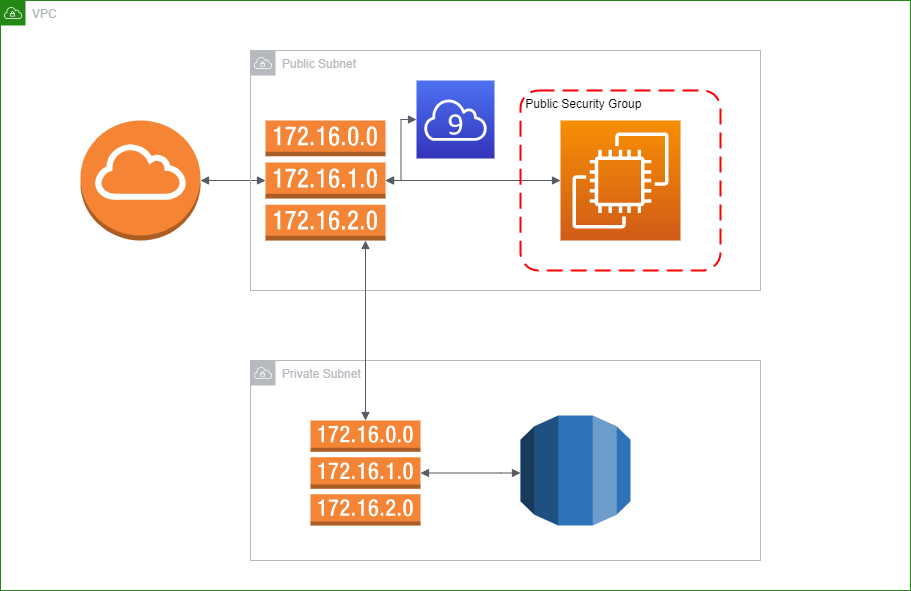

The diagram above was exported from draw.io. Its source (the exported page's mxGraphModel, read from the mxfile embedded in the PNG):
<mxGraphModel dx="1235" dy="646" grid="1" gridSize="10" guides="1" tooltips="1" connect="1" arrows="1" fold="1" page="1" pageScale="1" pageWidth="850" pageHeight="1100" math="0" shadow="0">
  <root>
    <mxCell id="0" />
    <mxCell id="1" parent="0" />
    <mxCell id="jBY9xMUPWtOZYH6Eg2bi-1" value="" style="sketch=0;points=[[0,0,0],[0.25,0,0],[0.5,0,0],[0.75,0,0],[1,0,0],[0,1,0],[0.25,1,0],[0.5,1,0],[0.75,1,0],[1,1,0],[0,0.25,0],[0,0.5,0],[0,0.75,0],[1,0.25,0],[1,0.5,0],[1,0.75,0]];outlineConnect=0;fontColor=#232F3E;gradientColor=#F78E04;gradientDirection=north;fillColor=#D05C17;strokeColor=#ffffff;dashed=0;verticalLabelPosition=bottom;verticalAlign=top;align=center;html=1;fontSize=12;fontStyle=0;aspect=fixed;shape=mxgraph.aws4.resourceIcon;resIcon=mxgraph.aws4.ec2;" vertex="1" parent="1">
      <mxGeometry x="600" y="200" width="120" height="120" as="geometry" />
    </mxCell>
    <mxCell id="jBY9xMUPWtOZYH6Eg2bi-4" value="Untitled Layer" parent="0" />
    <mxCell id="jBY9xMUPWtOZYH6Eg2bi-7" value="" style="outlineConnect=0;dashed=0;verticalLabelPosition=bottom;verticalAlign=top;align=center;html=1;shape=mxgraph.aws3.internet_gateway;fillColor=#F58534;gradientColor=none;" vertex="1" parent="jBY9xMUPWtOZYH6Eg2bi-4">
      <mxGeometry x="120" y="200" width="120" height="120" as="geometry" />
    </mxCell>
    <mxCell id="jBY9xMUPWtOZYH6Eg2bi-8" value="" style="edgeStyle=orthogonalEdgeStyle;html=1;endArrow=block;elbow=vertical;startArrow=block;startFill=1;endFill=1;strokeColor=#545B64;rounded=0;exitX=1;exitY=0.5;exitDx=0;exitDy=0;exitPerimeter=0;entryX=0;entryY=0.5;entryDx=0;entryDy=0;entryPerimeter=0;" edge="1" parent="jBY9xMUPWtOZYH6Eg2bi-4" source="jBY9xMUPWtOZYH6Eg2bi-7" target="jBY9xMUPWtOZYH6Eg2bi-6">
      <mxGeometry width="100" relative="1" as="geometry">
        <mxPoint x="250" y="140" as="sourcePoint" />
        <mxPoint x="350" y="140" as="targetPoint" />
        <Array as="points">
          <mxPoint x="300" y="260" />
          <mxPoint x="300" y="260" />
        </Array>
      </mxGeometry>
    </mxCell>
    <mxCell id="jBY9xMUPWtOZYH6Eg2bi-11" value="" style="edgeStyle=orthogonalEdgeStyle;html=1;endArrow=block;elbow=vertical;startArrow=block;startFill=1;endFill=1;strokeColor=#545B64;rounded=0;exitX=1;exitY=0.5;exitDx=0;exitDy=0;exitPerimeter=0;entryX=0;entryY=0.5;entryDx=0;entryDy=0;entryPerimeter=0;" edge="1" parent="jBY9xMUPWtOZYH6Eg2bi-4" source="jBY9xMUPWtOZYH6Eg2bi-6">
      <mxGeometry width="100" relative="1" as="geometry">
        <mxPoint x="480" y="260" as="sourcePoint" />
        <mxPoint x="600" y="260" as="targetPoint" />
        <Array as="points" />
      </mxGeometry>
    </mxCell>
    <mxCell id="jBY9xMUPWtOZYH6Eg2bi-12" value="VPC" style="points=[[0,0],[0.25,0],[0.5,0],[0.75,0],[1,0],[1,0.25],[1,0.5],[1,0.75],[1,1],[0.75,1],[0.5,1],[0.25,1],[0,1],[0,0.75],[0,0.5],[0,0.25]];outlineConnect=0;gradientColor=none;html=1;whiteSpace=wrap;fontSize=12;fontStyle=0;container=1;pointerEvents=0;collapsible=0;recursiveResize=0;shape=mxgraph.aws4.group;grIcon=mxgraph.aws4.group_vpc;strokeColor=#248814;fillColor=none;verticalAlign=top;align=left;spacingLeft=30;fontColor=#AAB7B8;dashed=0;" vertex="1" parent="jBY9xMUPWtOZYH6Eg2bi-4">
      <mxGeometry x="40" y="80" width="910" height="590" as="geometry" />
    </mxCell>
    <mxCell id="jBY9xMUPWtOZYH6Eg2bi-16" value=" Public Security Group" style="rounded=1;arcSize=10;dashed=1;strokeColor=#ff0000;fillColor=none;gradientColor=none;dashPattern=8 4;strokeWidth=2;align=left;verticalAlign=top;" vertex="1" parent="jBY9xMUPWtOZYH6Eg2bi-12">
      <mxGeometry x="520" y="90" width="200" height="180" as="geometry" />
    </mxCell>
    <mxCell id="jBY9xMUPWtOZYH6Eg2bi-17" value="Private Subnet" style="sketch=0;outlineConnect=0;gradientColor=none;html=1;whiteSpace=wrap;fontSize=12;fontStyle=0;shape=mxgraph.aws4.group;grIcon=mxgraph.aws4.group_vpc;strokeColor=#B6BABF;fillColor=none;verticalAlign=top;align=left;spacingLeft=30;fontColor=#B6BABF;dashed=0;" vertex="1" parent="jBY9xMUPWtOZYH6Eg2bi-12">
      <mxGeometry x="250" y="360" width="510" height="200" as="geometry" />
    </mxCell>
    <mxCell id="jBY9xMUPWtOZYH6Eg2bi-18" value="" style="outlineConnect=0;dashed=0;verticalLabelPosition=bottom;verticalAlign=top;align=center;html=1;shape=mxgraph.aws3.rds;fillColor=#2E73B8;gradientColor=none;" vertex="1" parent="jBY9xMUPWtOZYH6Eg2bi-12">
      <mxGeometry x="520" y="415" width="110" height="110" as="geometry" />
    </mxCell>
    <mxCell id="jBY9xMUPWtOZYH6Eg2bi-19" value="" style="outlineConnect=0;dashed=0;verticalLabelPosition=bottom;verticalAlign=top;align=center;html=1;shape=mxgraph.aws3.route_table;fillColor=#F58536;gradientColor=none;" vertex="1" parent="jBY9xMUPWtOZYH6Eg2bi-12">
      <mxGeometry x="310" y="420" width="110" height="105" as="geometry" />
    </mxCell>
    <mxCell id="jBY9xMUPWtOZYH6Eg2bi-24" value="" style="edgeStyle=orthogonalEdgeStyle;html=1;endArrow=block;elbow=vertical;startArrow=block;startFill=1;endFill=1;strokeColor=#545B64;rounded=0;" edge="1" parent="jBY9xMUPWtOZYH6Eg2bi-12" source="jBY9xMUPWtOZYH6Eg2bi-19" target="jBY9xMUPWtOZYH6Eg2bi-18">
      <mxGeometry width="100" relative="1" as="geometry">
        <mxPoint x="380" y="310" as="sourcePoint" />
        <mxPoint x="480" y="310" as="targetPoint" />
        <Array as="points">
          <mxPoint x="500" y="472" />
          <mxPoint x="500" y="472" />
        </Array>
      </mxGeometry>
    </mxCell>
    <mxCell id="jBY9xMUPWtOZYH6Eg2bi-13" value="Public Subnet" style="sketch=0;outlineConnect=0;gradientColor=none;html=1;whiteSpace=wrap;fontSize=12;fontStyle=0;shape=mxgraph.aws4.group;grIcon=mxgraph.aws4.group_vpc;strokeColor=#B6BABF;fillColor=none;verticalAlign=top;align=left;spacingLeft=30;fontColor=#B6BABF;dashed=0;" vertex="1" parent="jBY9xMUPWtOZYH6Eg2bi-12">
      <mxGeometry x="250" y="50" width="510" height="240" as="geometry" />
    </mxCell>
    <mxCell id="jBY9xMUPWtOZYH6Eg2bi-6" value="" style="outlineConnect=0;dashed=0;verticalLabelPosition=bottom;verticalAlign=top;align=center;html=1;shape=mxgraph.aws3.route_table;fillColor=#F58536;gradientColor=none;" vertex="1" parent="jBY9xMUPWtOZYH6Eg2bi-12">
      <mxGeometry x="265" y="120" width="120" height="120" as="geometry" />
    </mxCell>
    <mxCell id="jBY9xMUPWtOZYH6Eg2bi-23" value="" style="edgeStyle=orthogonalEdgeStyle;html=1;endArrow=block;elbow=vertical;startArrow=block;startFill=1;endFill=1;strokeColor=#545B64;rounded=0;" edge="1" parent="jBY9xMUPWtOZYH6Eg2bi-12" source="jBY9xMUPWtOZYH6Eg2bi-6" target="jBY9xMUPWtOZYH6Eg2bi-19">
      <mxGeometry width="100" relative="1" as="geometry">
        <mxPoint x="620" y="310" as="sourcePoint" />
        <mxPoint x="480" y="320" as="targetPoint" />
        <Array as="points">
          <mxPoint x="365" y="290" />
          <mxPoint x="365" y="290" />
        </Array>
      </mxGeometry>
    </mxCell>
    <mxCell id="jBY9xMUPWtOZYH6Eg2bi-38" value="" style="sketch=0;points=[[0,0,0],[0.25,0,0],[0.5,0,0],[0.75,0,0],[1,0,0],[0,1,0],[0.25,1,0],[0.5,1,0],[0.75,1,0],[1,1,0],[0,0.25,0],[0,0.5,0],[0,0.75,0],[1,0.25,0],[1,0.5,0],[1,0.75,0]];outlineConnect=0;fontColor=#232F3E;gradientColor=#4D72F3;gradientDirection=north;fillColor=#3334B9;strokeColor=#ffffff;dashed=0;verticalLabelPosition=bottom;verticalAlign=top;align=center;html=1;fontSize=12;fontStyle=0;aspect=fixed;shape=mxgraph.aws4.resourceIcon;resIcon=mxgraph.aws4.cloud9;" vertex="1" parent="jBY9xMUPWtOZYH6Eg2bi-12">
      <mxGeometry x="416" y="80" width="78" height="78" as="geometry" />
    </mxCell>
    <mxCell id="jBY9xMUPWtOZYH6Eg2bi-39" value="" style="edgeStyle=orthogonalEdgeStyle;html=1;endArrow=block;elbow=vertical;startArrow=block;startFill=1;endFill=1;strokeColor=#545B64;rounded=0;entryX=0;entryY=0.5;entryDx=0;entryDy=0;entryPerimeter=0;" edge="1" parent="jBY9xMUPWtOZYH6Eg2bi-12" source="jBY9xMUPWtOZYH6Eg2bi-6" target="jBY9xMUPWtOZYH6Eg2bi-38">
      <mxGeometry width="100" relative="1" as="geometry">
        <mxPoint x="395" y="190" as="sourcePoint" />
        <mxPoint x="570" y="190" as="targetPoint" />
        <Array as="points" />
      </mxGeometry>
    </mxCell>
  </root>
</mxGraphModel>